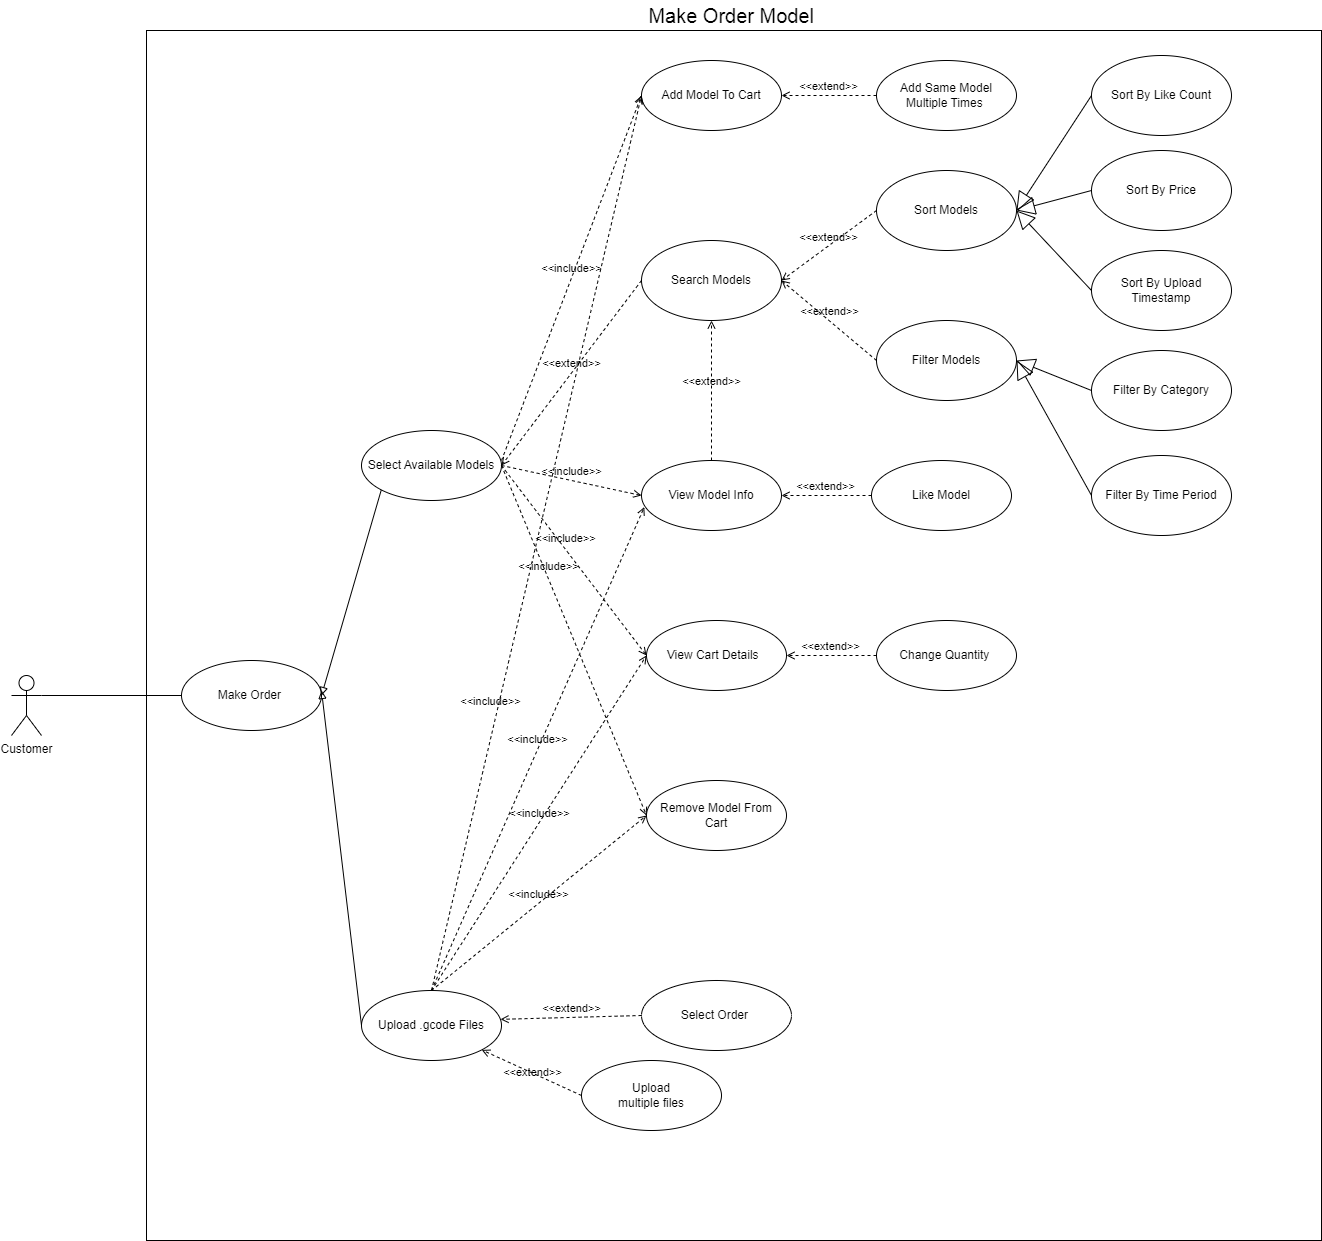

The diagram above was exported from draw.io. Its source (the exported page's mxGraphModel, read from the mxfile embedded in the PNG):
<mxGraphModel dx="2100" dy="1132" grid="1" gridSize="10" guides="1" tooltips="1" connect="1" arrows="1" fold="1" page="1" pageScale="1" pageWidth="850" pageHeight="1100" math="0" shadow="0">
  <root>
    <mxCell id="0" />
    <mxCell id="1" parent="0" />
    <mxCell id="MpKgUJFIupQkNRi7n7KN-1" value="" style="rounded=0;whiteSpace=wrap;html=1;" parent="1" vertex="1">
      <mxGeometry x="375" y="320" width="1175" height="1210" as="geometry" />
    </mxCell>
    <mxCell id="MpKgUJFIupQkNRi7n7KN-2" value="Customer" style="shape=umlActor;verticalLabelPosition=bottom;verticalAlign=top;html=1;outlineConnect=0;" parent="1" vertex="1">
      <mxGeometry x="240" y="965" width="30" height="60" as="geometry" />
    </mxCell>
    <mxCell id="MpKgUJFIupQkNRi7n7KN-3" value="Make Order&amp;nbsp;" style="ellipse;whiteSpace=wrap;html=1;" parent="1" vertex="1">
      <mxGeometry x="410" y="950" width="140" height="70" as="geometry" />
    </mxCell>
    <mxCell id="MpKgUJFIupQkNRi7n7KN-4" value="Select Available Models" style="ellipse;whiteSpace=wrap;html=1;" parent="1" vertex="1">
      <mxGeometry x="590" y="720" width="140" height="70" as="geometry" />
    </mxCell>
    <mxCell id="MpKgUJFIupQkNRi7n7KN-5" value="Add Model To Cart" style="ellipse;whiteSpace=wrap;html=1;" parent="1" vertex="1">
      <mxGeometry x="870" y="350" width="140" height="70" as="geometry" />
    </mxCell>
    <mxCell id="MpKgUJFIupQkNRi7n7KN-6" value="View Model Info" style="ellipse;whiteSpace=wrap;html=1;" parent="1" vertex="1">
      <mxGeometry x="870" y="750" width="140" height="70" as="geometry" />
    </mxCell>
    <mxCell id="MpKgUJFIupQkNRi7n7KN-7" value="Add Same Model &lt;br&gt;Multiple Times&amp;nbsp;" style="ellipse;whiteSpace=wrap;html=1;" parent="1" vertex="1">
      <mxGeometry x="1105" y="350" width="140" height="70" as="geometry" />
    </mxCell>
    <mxCell id="MpKgUJFIupQkNRi7n7KN-18" value="Remove Model From Cart" style="ellipse;whiteSpace=wrap;html=1;" parent="1" vertex="1">
      <mxGeometry x="875" y="1070" width="140" height="70" as="geometry" />
    </mxCell>
    <mxCell id="MpKgUJFIupQkNRi7n7KN-19" value="Upload .gcode Files" style="ellipse;whiteSpace=wrap;html=1;" parent="1" vertex="1">
      <mxGeometry x="590" y="1280" width="140" height="70" as="geometry" />
    </mxCell>
    <mxCell id="MpKgUJFIupQkNRi7n7KN-20" value="Select Order&amp;nbsp;" style="ellipse;whiteSpace=wrap;html=1;" parent="1" vertex="1">
      <mxGeometry x="870" y="1270" width="150" height="70" as="geometry" />
    </mxCell>
    <mxCell id="MpKgUJFIupQkNRi7n7KN-21" value="Upload &lt;br&gt;multiple files" style="ellipse;whiteSpace=wrap;html=1;" parent="1" vertex="1">
      <mxGeometry x="810" y="1350" width="140" height="70" as="geometry" />
    </mxCell>
    <mxCell id="MpKgUJFIupQkNRi7n7KN-24" value="" style="endArrow=none;html=1;rounded=0;exitX=1;exitY=0.3333333333333333;exitDx=0;exitDy=0;exitPerimeter=0;entryX=0;entryY=0.5;entryDx=0;entryDy=0;" parent="1" source="MpKgUJFIupQkNRi7n7KN-2" target="MpKgUJFIupQkNRi7n7KN-3" edge="1">
      <mxGeometry width="50" height="50" relative="1" as="geometry">
        <mxPoint x="640" y="1010" as="sourcePoint" />
        <mxPoint x="690" y="960" as="targetPoint" />
      </mxGeometry>
    </mxCell>
    <mxCell id="MpKgUJFIupQkNRi7n7KN-25" value="" style="html=1;verticalAlign=bottom;labelBackgroundColor=none;endArrow=block;endFill=0;rounded=0;exitX=0;exitY=1;exitDx=0;exitDy=0;entryX=1;entryY=0.5;entryDx=0;entryDy=0;" parent="1" source="MpKgUJFIupQkNRi7n7KN-4" target="MpKgUJFIupQkNRi7n7KN-3" edge="1">
      <mxGeometry width="160" relative="1" as="geometry">
        <mxPoint x="700" y="1020" as="sourcePoint" />
        <mxPoint x="550" y="980" as="targetPoint" />
      </mxGeometry>
    </mxCell>
    <mxCell id="MpKgUJFIupQkNRi7n7KN-27" value="&amp;lt;&amp;lt;include&amp;gt;&amp;gt;" style="html=1;verticalAlign=bottom;labelBackgroundColor=none;endArrow=open;endFill=0;dashed=1;rounded=0;entryX=0;entryY=0.5;entryDx=0;entryDy=0;exitX=1;exitY=0.5;exitDx=0;exitDy=0;" parent="1" target="MpKgUJFIupQkNRi7n7KN-5" edge="1">
      <mxGeometry width="160" relative="1" as="geometry">
        <mxPoint x="730" y="750" as="sourcePoint" />
        <mxPoint x="900" y="555" as="targetPoint" />
      </mxGeometry>
    </mxCell>
    <mxCell id="MpKgUJFIupQkNRi7n7KN-28" value="&amp;lt;&amp;lt;include&amp;gt;&amp;gt;" style="html=1;verticalAlign=bottom;labelBackgroundColor=none;endArrow=open;endFill=0;dashed=1;rounded=0;exitX=1;exitY=0.5;exitDx=0;exitDy=0;entryX=0;entryY=0.5;entryDx=0;entryDy=0;" parent="1" source="MpKgUJFIupQkNRi7n7KN-4" target="MpKgUJFIupQkNRi7n7KN-6" edge="1">
      <mxGeometry width="160" relative="1" as="geometry">
        <mxPoint x="720" y="590" as="sourcePoint" />
        <mxPoint x="880" y="590" as="targetPoint" />
      </mxGeometry>
    </mxCell>
    <mxCell id="MpKgUJFIupQkNRi7n7KN-29" value="&amp;lt;&amp;lt;include&amp;gt;&amp;gt;" style="html=1;verticalAlign=bottom;labelBackgroundColor=none;endArrow=open;endFill=0;dashed=1;rounded=0;entryX=0;entryY=0.5;entryDx=0;entryDy=0;exitX=1;exitY=0.5;exitDx=0;exitDy=0;" parent="1" source="MpKgUJFIupQkNRi7n7KN-4" target="MpKgUJFIupQkNRi7n7KN-52" edge="1">
      <mxGeometry x="-0.1275" y="1" width="160" relative="1" as="geometry">
        <mxPoint x="700" y="820" as="sourcePoint" />
        <mxPoint x="860" y="820" as="targetPoint" />
        <mxPoint as="offset" />
      </mxGeometry>
    </mxCell>
    <mxCell id="MpKgUJFIupQkNRi7n7KN-31" value="&amp;lt;&amp;lt;include&amp;gt;&amp;gt;" style="html=1;verticalAlign=bottom;labelBackgroundColor=none;endArrow=open;endFill=0;dashed=1;rounded=0;entryX=0;entryY=0.5;entryDx=0;entryDy=0;exitX=1;exitY=0.5;exitDx=0;exitDy=0;" parent="1" source="MpKgUJFIupQkNRi7n7KN-4" target="MpKgUJFIupQkNRi7n7KN-18" edge="1">
      <mxGeometry x="-0.3615" y="1" width="160" relative="1" as="geometry">
        <mxPoint x="700" y="1040" as="sourcePoint" />
        <mxPoint x="860" y="1040" as="targetPoint" />
        <mxPoint as="offset" />
      </mxGeometry>
    </mxCell>
    <mxCell id="MpKgUJFIupQkNRi7n7KN-33" value="&amp;lt;&amp;lt;extend&amp;gt;&amp;gt;" style="html=1;verticalAlign=bottom;labelBackgroundColor=none;endArrow=open;endFill=0;dashed=1;rounded=0;entryX=1;entryY=0.5;entryDx=0;entryDy=0;exitX=0;exitY=0.5;exitDx=0;exitDy=0;" parent="1" source="MpKgUJFIupQkNRi7n7KN-7" target="MpKgUJFIupQkNRi7n7KN-5" edge="1">
      <mxGeometry width="160" relative="1" as="geometry">
        <mxPoint x="900" y="423" as="sourcePoint" />
        <mxPoint x="1060" y="423" as="targetPoint" />
      </mxGeometry>
    </mxCell>
    <mxCell id="MpKgUJFIupQkNRi7n7KN-41" value="&amp;lt;&amp;lt;extend&amp;gt;&amp;gt;" style="html=1;verticalAlign=bottom;labelBackgroundColor=none;endArrow=open;endFill=0;dashed=1;rounded=0;entryX=0.993;entryY=0.412;entryDx=0;entryDy=0;entryPerimeter=0;exitX=0;exitY=0.5;exitDx=0;exitDy=0;" parent="1" source="MpKgUJFIupQkNRi7n7KN-20" target="MpKgUJFIupQkNRi7n7KN-19" edge="1">
      <mxGeometry width="160" relative="1" as="geometry">
        <mxPoint x="820" y="1190" as="sourcePoint" />
        <mxPoint x="980" y="1190" as="targetPoint" />
      </mxGeometry>
    </mxCell>
    <mxCell id="MpKgUJFIupQkNRi7n7KN-42" value="&amp;lt;&amp;lt;extend&amp;gt;&amp;gt;" style="html=1;verticalAlign=bottom;labelBackgroundColor=none;endArrow=open;endFill=0;dashed=1;rounded=0;entryX=1;entryY=1;entryDx=0;entryDy=0;exitX=0;exitY=0.5;exitDx=0;exitDy=0;" parent="1" source="MpKgUJFIupQkNRi7n7KN-21" target="MpKgUJFIupQkNRi7n7KN-19" edge="1">
      <mxGeometry x="-0.1003" y="8" width="160" relative="1" as="geometry">
        <mxPoint x="820" y="1190" as="sourcePoint" />
        <mxPoint x="980" y="1190" as="targetPoint" />
        <mxPoint as="offset" />
      </mxGeometry>
    </mxCell>
    <mxCell id="MpKgUJFIupQkNRi7n7KN-46" value="&lt;span style=&quot;font-size: 20px;&quot;&gt;Make Order Model&amp;nbsp;&lt;/span&gt;" style="text;html=1;strokeColor=none;fillColor=none;align=center;verticalAlign=middle;whiteSpace=wrap;rounded=0;" parent="1" vertex="1">
      <mxGeometry x="827.5" y="290" width="270" height="30" as="geometry" />
    </mxCell>
    <mxCell id="MpKgUJFIupQkNRi7n7KN-47" value="&amp;lt;&amp;lt;include&amp;gt;&amp;gt;" style="html=1;verticalAlign=bottom;labelBackgroundColor=none;endArrow=open;endFill=0;dashed=1;rounded=0;exitX=0.5;exitY=0;exitDx=0;exitDy=0;entryX=0;entryY=0.5;entryDx=0;entryDy=0;" parent="1" source="MpKgUJFIupQkNRi7n7KN-19" target="MpKgUJFIupQkNRi7n7KN-18" edge="1">
      <mxGeometry width="160" relative="1" as="geometry">
        <mxPoint x="670" y="1270" as="sourcePoint" />
        <mxPoint x="820" y="1090" as="targetPoint" />
      </mxGeometry>
    </mxCell>
    <mxCell id="MpKgUJFIupQkNRi7n7KN-49" value="&amp;lt;&amp;lt;include&amp;gt;&amp;gt;" style="html=1;verticalAlign=bottom;labelBackgroundColor=none;endArrow=open;endFill=0;dashed=1;rounded=0;exitX=0.5;exitY=0;exitDx=0;exitDy=0;entryX=0;entryY=0.5;entryDx=0;entryDy=0;" parent="1" source="MpKgUJFIupQkNRi7n7KN-19" target="MpKgUJFIupQkNRi7n7KN-5" edge="1">
      <mxGeometry x="-0.3775" y="7" width="160" relative="1" as="geometry">
        <mxPoint x="639.76" y="1251" as="sourcePoint" />
        <mxPoint x="769.26" y="980" as="targetPoint" />
        <mxPoint as="offset" />
      </mxGeometry>
    </mxCell>
    <mxCell id="MpKgUJFIupQkNRi7n7KN-50" value="&amp;lt;&amp;lt;include&amp;gt;&amp;gt;" style="html=1;verticalAlign=bottom;labelBackgroundColor=none;endArrow=open;endFill=0;dashed=1;rounded=0;exitX=0.5;exitY=0;exitDx=0;exitDy=0;entryX=0;entryY=0.5;entryDx=0;entryDy=0;" parent="1" source="MpKgUJFIupQkNRi7n7KN-19" target="MpKgUJFIupQkNRi7n7KN-52" edge="1">
      <mxGeometry width="160" relative="1" as="geometry">
        <mxPoint x="701" y="1281" as="sourcePoint" />
        <mxPoint x="830.5" y="1010" as="targetPoint" />
      </mxGeometry>
    </mxCell>
    <mxCell id="MpKgUJFIupQkNRi7n7KN-51" value="&amp;lt;&amp;lt;include&amp;gt;&amp;gt;" style="html=1;verticalAlign=bottom;labelBackgroundColor=none;endArrow=open;endFill=0;dashed=1;rounded=0;exitX=0.5;exitY=0;exitDx=0;exitDy=0;entryX=0.02;entryY=0.665;entryDx=0;entryDy=0;entryPerimeter=0;" parent="1" source="MpKgUJFIupQkNRi7n7KN-19" target="MpKgUJFIupQkNRi7n7KN-6" edge="1">
      <mxGeometry width="160" relative="1" as="geometry">
        <mxPoint x="654.5" y="1260.25" as="sourcePoint" />
        <mxPoint x="820.5" y="920.25" as="targetPoint" />
      </mxGeometry>
    </mxCell>
    <mxCell id="MpKgUJFIupQkNRi7n7KN-52" value="View Cart Details&amp;nbsp;&amp;nbsp;" style="ellipse;whiteSpace=wrap;html=1;" parent="1" vertex="1">
      <mxGeometry x="875" y="910" width="140" height="70" as="geometry" />
    </mxCell>
    <mxCell id="SND8W9NKTLEt6NZ6OmZN-1" value="" style="html=1;verticalAlign=bottom;labelBackgroundColor=none;endArrow=block;endFill=0;rounded=0;exitX=0;exitY=0.5;exitDx=0;exitDy=0;" parent="1" source="MpKgUJFIupQkNRi7n7KN-19" edge="1">
      <mxGeometry width="160" relative="1" as="geometry">
        <mxPoint x="620" y="790" as="sourcePoint" />
        <mxPoint x="550" y="980" as="targetPoint" />
      </mxGeometry>
    </mxCell>
    <mxCell id="jKlvrNRnOw59aDeuofTr-2" value="Search Models" style="ellipse;whiteSpace=wrap;html=1;" parent="1" vertex="1">
      <mxGeometry x="870" y="530" width="140" height="80" as="geometry" />
    </mxCell>
    <mxCell id="jKlvrNRnOw59aDeuofTr-3" value="Sort&amp;nbsp;By Price" style="ellipse;whiteSpace=wrap;html=1;" parent="1" vertex="1">
      <mxGeometry x="1320" y="440" width="140" height="80" as="geometry" />
    </mxCell>
    <mxCell id="jKlvrNRnOw59aDeuofTr-4" value="" style="endArrow=block;endSize=16;endFill=0;html=1;rounded=0;entryX=1;entryY=0.5;entryDx=0;entryDy=0;exitX=0;exitY=0.5;exitDx=0;exitDy=0;" parent="1" source="jKlvrNRnOw59aDeuofTr-8" target="jKlvrNRnOw59aDeuofTr-10" edge="1">
      <mxGeometry x="0.0024" width="160" relative="1" as="geometry">
        <mxPoint x="1453.75" y="730" as="sourcePoint" />
        <mxPoint x="1320" y="660" as="targetPoint" />
        <mxPoint as="offset" />
      </mxGeometry>
    </mxCell>
    <mxCell id="jKlvrNRnOw59aDeuofTr-8" value="Sort&amp;nbsp;By Like Count" style="ellipse;whiteSpace=wrap;html=1;" parent="1" vertex="1">
      <mxGeometry x="1320" y="345" width="140" height="80" as="geometry" />
    </mxCell>
    <mxCell id="jKlvrNRnOw59aDeuofTr-9" value="" style="endArrow=block;endSize=16;endFill=0;html=1;rounded=0;exitX=0;exitY=0.5;exitDx=0;exitDy=0;entryX=1;entryY=0.5;entryDx=0;entryDy=0;" parent="1" source="jKlvrNRnOw59aDeuofTr-3" target="jKlvrNRnOw59aDeuofTr-10" edge="1">
      <mxGeometry x="0.0061" width="160" relative="1" as="geometry">
        <mxPoint x="1470.1" y="728" as="sourcePoint" />
        <mxPoint x="1555.1" y="660" as="targetPoint" />
        <mxPoint as="offset" />
      </mxGeometry>
    </mxCell>
    <mxCell id="jKlvrNRnOw59aDeuofTr-10" value="Sort Models" style="ellipse;whiteSpace=wrap;html=1;" parent="1" vertex="1">
      <mxGeometry x="1105" y="460" width="140" height="80" as="geometry" />
    </mxCell>
    <mxCell id="jKlvrNRnOw59aDeuofTr-12" value="&amp;lt;&amp;lt;extend&amp;gt;&amp;gt;" style="html=1;verticalAlign=bottom;labelBackgroundColor=none;endArrow=open;endFill=0;dashed=1;rounded=0;entryX=1;entryY=0.5;entryDx=0;entryDy=0;exitX=0;exitY=0.5;exitDx=0;exitDy=0;" parent="1" source="jKlvrNRnOw59aDeuofTr-2" target="MpKgUJFIupQkNRi7n7KN-4" edge="1">
      <mxGeometry x="0.0061" width="160" relative="1" as="geometry">
        <mxPoint x="1370" y="399.52" as="sourcePoint" />
        <mxPoint x="1415.0000000000005" y="450" as="targetPoint" />
        <mxPoint as="offset" />
      </mxGeometry>
    </mxCell>
    <mxCell id="jKlvrNRnOw59aDeuofTr-13" value="&amp;lt;&amp;lt;extend&amp;gt;&amp;gt;" style="html=1;verticalAlign=bottom;labelBackgroundColor=none;endArrow=open;endFill=0;dashed=1;rounded=0;exitX=0;exitY=0.5;exitDx=0;exitDy=0;entryX=1;entryY=0.5;entryDx=0;entryDy=0;" parent="1" source="jKlvrNRnOw59aDeuofTr-10" target="jKlvrNRnOw59aDeuofTr-2" edge="1">
      <mxGeometry width="160" relative="1" as="geometry">
        <mxPoint x="1580" y="530" as="sourcePoint" />
        <mxPoint x="1345.0000000000005" y="490" as="targetPoint" />
      </mxGeometry>
    </mxCell>
    <mxCell id="56ibgkgIb12eerVo_c3I-1" value="Sort&amp;nbsp;By Upload Timestamp" style="ellipse;whiteSpace=wrap;html=1;" parent="1" vertex="1">
      <mxGeometry x="1320" y="540" width="140" height="80" as="geometry" />
    </mxCell>
    <mxCell id="56ibgkgIb12eerVo_c3I-2" value="Filter&amp;nbsp;By Category" style="ellipse;whiteSpace=wrap;html=1;" parent="1" vertex="1">
      <mxGeometry x="1320" y="640" width="140" height="80" as="geometry" />
    </mxCell>
    <mxCell id="56ibgkgIb12eerVo_c3I-3" value="" style="endArrow=block;endSize=16;endFill=0;html=1;rounded=0;exitX=0;exitY=0.5;exitDx=0;exitDy=0;entryX=1;entryY=0.5;entryDx=0;entryDy=0;" parent="1" source="56ibgkgIb12eerVo_c3I-1" target="jKlvrNRnOw59aDeuofTr-10" edge="1">
      <mxGeometry x="0.0061" width="160" relative="1" as="geometry">
        <mxPoint x="1330" y="520" as="sourcePoint" />
        <mxPoint x="1255" y="510" as="targetPoint" />
        <mxPoint as="offset" />
      </mxGeometry>
    </mxCell>
    <mxCell id="56ibgkgIb12eerVo_c3I-4" value="Filter Models" style="ellipse;whiteSpace=wrap;html=1;" parent="1" vertex="1">
      <mxGeometry x="1105" y="610" width="140" height="80" as="geometry" />
    </mxCell>
    <mxCell id="56ibgkgIb12eerVo_c3I-5" value="&amp;lt;&amp;lt;extend&amp;gt;&amp;gt;" style="html=1;verticalAlign=bottom;labelBackgroundColor=none;endArrow=open;endFill=0;dashed=1;rounded=0;exitX=0;exitY=0.5;exitDx=0;exitDy=0;entryX=1;entryY=0.5;entryDx=0;entryDy=0;" parent="1" source="56ibgkgIb12eerVo_c3I-4" target="jKlvrNRnOw59aDeuofTr-2" edge="1">
      <mxGeometry width="160" relative="1" as="geometry">
        <mxPoint x="1580" y="680" as="sourcePoint" />
        <mxPoint x="1000.0000000000036" y="710" as="targetPoint" />
      </mxGeometry>
    </mxCell>
    <mxCell id="56ibgkgIb12eerVo_c3I-6" value="Filter&amp;nbsp;By Time Period" style="ellipse;whiteSpace=wrap;html=1;" parent="1" vertex="1">
      <mxGeometry x="1320" y="745" width="140" height="80" as="geometry" />
    </mxCell>
    <mxCell id="56ibgkgIb12eerVo_c3I-7" value="" style="endArrow=block;endSize=16;endFill=0;html=1;rounded=0;exitX=0;exitY=0.5;exitDx=0;exitDy=0;entryX=1;entryY=0.5;entryDx=0;entryDy=0;" parent="1" source="56ibgkgIb12eerVo_c3I-2" target="56ibgkgIb12eerVo_c3I-4" edge="1">
      <mxGeometry x="0.0061" width="160" relative="1" as="geometry">
        <mxPoint x="1330" y="590" as="sourcePoint" />
        <mxPoint x="1255" y="510" as="targetPoint" />
        <mxPoint as="offset" />
      </mxGeometry>
    </mxCell>
    <mxCell id="56ibgkgIb12eerVo_c3I-8" value="" style="endArrow=block;endSize=16;endFill=0;html=1;rounded=0;exitX=0;exitY=0.5;exitDx=0;exitDy=0;entryX=1;entryY=0.5;entryDx=0;entryDy=0;" parent="1" source="56ibgkgIb12eerVo_c3I-6" target="56ibgkgIb12eerVo_c3I-4" edge="1">
      <mxGeometry x="0.0061" width="160" relative="1" as="geometry">
        <mxPoint x="1330" y="690" as="sourcePoint" />
        <mxPoint x="1255" y="660" as="targetPoint" />
        <mxPoint as="offset" />
      </mxGeometry>
    </mxCell>
    <mxCell id="sD_1HhyKB_CBR9qumQY2-2" value="Change Quantity&amp;nbsp;" style="ellipse;whiteSpace=wrap;html=1;" parent="1" vertex="1">
      <mxGeometry x="1105" y="910" width="140" height="70" as="geometry" />
    </mxCell>
    <mxCell id="sD_1HhyKB_CBR9qumQY2-3" value="&amp;lt;&amp;lt;extend&amp;gt;&amp;gt;" style="html=1;verticalAlign=bottom;labelBackgroundColor=none;endArrow=open;endFill=0;dashed=1;rounded=0;entryX=1;entryY=0.5;entryDx=0;entryDy=0;exitX=0;exitY=0.5;exitDx=0;exitDy=0;" parent="1" source="sD_1HhyKB_CBR9qumQY2-2" target="MpKgUJFIupQkNRi7n7KN-52" edge="1">
      <mxGeometry width="160" relative="1" as="geometry">
        <mxPoint x="845" y="575" as="sourcePoint" />
        <mxPoint x="1015" y="950" as="targetPoint" />
      </mxGeometry>
    </mxCell>
    <mxCell id="sD_1HhyKB_CBR9qumQY2-6" value="&amp;lt;&amp;lt;extend&amp;gt;&amp;gt;" style="html=1;verticalAlign=bottom;labelBackgroundColor=none;endArrow=open;endFill=0;dashed=1;rounded=0;exitX=0.5;exitY=0;exitDx=0;exitDy=0;entryX=0.5;entryY=1;entryDx=0;entryDy=0;" parent="1" source="MpKgUJFIupQkNRi7n7KN-6" target="jKlvrNRnOw59aDeuofTr-2" edge="1">
      <mxGeometry width="160" relative="1" as="geometry">
        <mxPoint x="1115" y="510" as="sourcePoint" />
        <mxPoint x="1020" y="580" as="targetPoint" />
      </mxGeometry>
    </mxCell>
    <mxCell id="sD_1HhyKB_CBR9qumQY2-7" value="Like Model" style="ellipse;whiteSpace=wrap;html=1;" parent="1" vertex="1">
      <mxGeometry x="1100" y="750" width="140" height="70" as="geometry" />
    </mxCell>
    <mxCell id="sD_1HhyKB_CBR9qumQY2-8" value="&amp;lt;&amp;lt;extend&amp;gt;&amp;gt;" style="html=1;verticalAlign=bottom;labelBackgroundColor=none;endArrow=open;endFill=0;dashed=1;rounded=0;entryX=1;entryY=0.5;entryDx=0;entryDy=0;exitX=0;exitY=0.5;exitDx=0;exitDy=0;" parent="1" source="sD_1HhyKB_CBR9qumQY2-7" target="MpKgUJFIupQkNRi7n7KN-6" edge="1">
      <mxGeometry width="160" relative="1" as="geometry">
        <mxPoint x="840" y="415" as="sourcePoint" />
        <mxPoint x="1010" y="785" as="targetPoint" />
      </mxGeometry>
    </mxCell>
  </root>
</mxGraphModel>